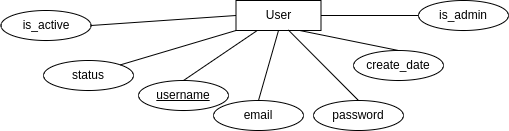

The diagram above was exported from draw.io. Its source (the exported page's mxGraphModel, read from the mxfile embedded in the PNG):
<mxGraphModel dx="1434" dy="806" grid="1" gridSize="10" guides="1" tooltips="1" connect="1" arrows="1" fold="1" page="1" pageScale="1" pageWidth="850" pageHeight="1100" math="0" shadow="0">
  <root>
    <mxCell id="0" />
    <mxCell id="1" parent="0" />
    <mxCell id="2" value="User" style="rounded=0;whiteSpace=wrap;html=1;" vertex="1" parent="1">
      <mxGeometry x="367.5" y="1050" width="85" height="30" as="geometry" />
    </mxCell>
    <mxCell id="3" value="username" style="ellipse;whiteSpace=wrap;html=1;fontStyle=4" vertex="1" parent="1">
      <mxGeometry x="270" y="1130" width="90" height="30" as="geometry" />
    </mxCell>
    <mxCell id="4" value="email" style="ellipse;whiteSpace=wrap;html=1;" vertex="1" parent="1">
      <mxGeometry x="345" y="1150" width="90" height="30" as="geometry" />
    </mxCell>
    <mxCell id="5" value="password" style="ellipse;whiteSpace=wrap;html=1;" vertex="1" parent="1">
      <mxGeometry x="445" y="1150" width="90" height="30" as="geometry" />
    </mxCell>
    <mxCell id="6" value="create_date" style="ellipse;whiteSpace=wrap;html=1;" vertex="1" parent="1">
      <mxGeometry x="485" y="1100" width="90" height="30" as="geometry" />
    </mxCell>
    <mxCell id="7" value="" style="endArrow=none;html=1;rounded=0;entryX=0.5;entryY=0;entryDx=0;entryDy=0;exitX=0.75;exitY=1;exitDx=0;exitDy=0;" edge="1" source="2" target="6" parent="1">
      <mxGeometry width="50" height="50" relative="1" as="geometry">
        <mxPoint x="125" y="1020" as="sourcePoint" />
        <mxPoint x="175" y="970" as="targetPoint" />
      </mxGeometry>
    </mxCell>
    <mxCell id="8" value="" style="endArrow=none;html=1;rounded=0;entryX=0.5;entryY=0;entryDx=0;entryDy=0;exitX=0.616;exitY=0.984;exitDx=0;exitDy=0;exitPerimeter=0;" edge="1" source="2" target="5" parent="1">
      <mxGeometry width="50" height="50" relative="1" as="geometry">
        <mxPoint x="125" y="1020" as="sourcePoint" />
        <mxPoint x="175" y="970" as="targetPoint" />
      </mxGeometry>
    </mxCell>
    <mxCell id="9" value="" style="endArrow=none;html=1;rounded=0;entryX=0.5;entryY=0;entryDx=0;entryDy=0;exitX=0.5;exitY=1;exitDx=0;exitDy=0;" edge="1" source="2" target="4" parent="1">
      <mxGeometry width="50" height="50" relative="1" as="geometry">
        <mxPoint x="125" y="1020" as="sourcePoint" />
        <mxPoint x="175" y="970" as="targetPoint" />
      </mxGeometry>
    </mxCell>
    <mxCell id="10" value="" style="endArrow=none;html=1;rounded=0;entryX=0.25;entryY=1;entryDx=0;entryDy=0;exitX=0.5;exitY=0;exitDx=0;exitDy=0;" edge="1" source="3" target="2" parent="1">
      <mxGeometry width="50" height="50" relative="1" as="geometry">
        <mxPoint x="380" y="1015" as="sourcePoint" />
        <mxPoint x="460" y="1045" as="targetPoint" />
      </mxGeometry>
    </mxCell>
    <mxCell id="11" value="is_admin" style="ellipse;whiteSpace=wrap;html=1;" vertex="1" parent="1">
      <mxGeometry x="550" y="1050" width="90" height="30" as="geometry" />
    </mxCell>
    <mxCell id="12" value="" style="endArrow=none;html=1;rounded=0;entryX=0;entryY=0.5;entryDx=0;entryDy=0;exitX=1;exitY=0.5;exitDx=0;exitDy=0;" edge="1" source="2" target="11" parent="1">
      <mxGeometry width="50" height="50" relative="1" as="geometry">
        <mxPoint x="461" y="1040" as="sourcePoint" />
        <mxPoint x="560" y="1060" as="targetPoint" />
      </mxGeometry>
    </mxCell>
    <mxCell id="13" value="status" style="ellipse;whiteSpace=wrap;html=1;" vertex="1" parent="1">
      <mxGeometry x="175" y="1110" width="90" height="30" as="geometry" />
    </mxCell>
    <mxCell id="14" value="" style="endArrow=none;html=1;rounded=0;entryX=0;entryY=1;entryDx=0;entryDy=0;exitX=1;exitY=0;exitDx=0;exitDy=0;" edge="1" source="13" target="2" parent="1">
      <mxGeometry width="50" height="50" relative="1" as="geometry">
        <mxPoint x="250" y="1100" as="sourcePoint" />
        <mxPoint x="357.13" y="1050" as="targetPoint" />
      </mxGeometry>
    </mxCell>
    <mxCell id="15" value="is_active" style="ellipse;whiteSpace=wrap;html=1;" vertex="1" parent="1">
      <mxGeometry x="132.5" y="1060" width="90" height="30" as="geometry" />
    </mxCell>
    <mxCell id="16" value="" style="endArrow=none;html=1;rounded=0;exitX=1;exitY=0.5;exitDx=0;exitDy=0;entryX=0;entryY=0.5;entryDx=0;entryDy=0;" edge="1" source="15" target="2" parent="1">
      <mxGeometry width="50" height="50" relative="1" as="geometry">
        <mxPoint x="790" y="790" as="sourcePoint" />
        <mxPoint x="840" y="740" as="targetPoint" />
      </mxGeometry>
    </mxCell>
  </root>
</mxGraphModel>